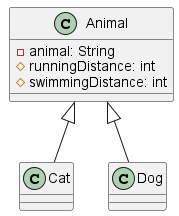

The diagram above was rendered by PlantUML. Its source (embedded in the PNG):
@startuml
class Animal {
-animal: String
#runningDistance: int
#swimmingDistance: int
}
class Cat {
}
class Dog {
}
Animal <|-- Cat
Animal <|-- Dog
@enduml